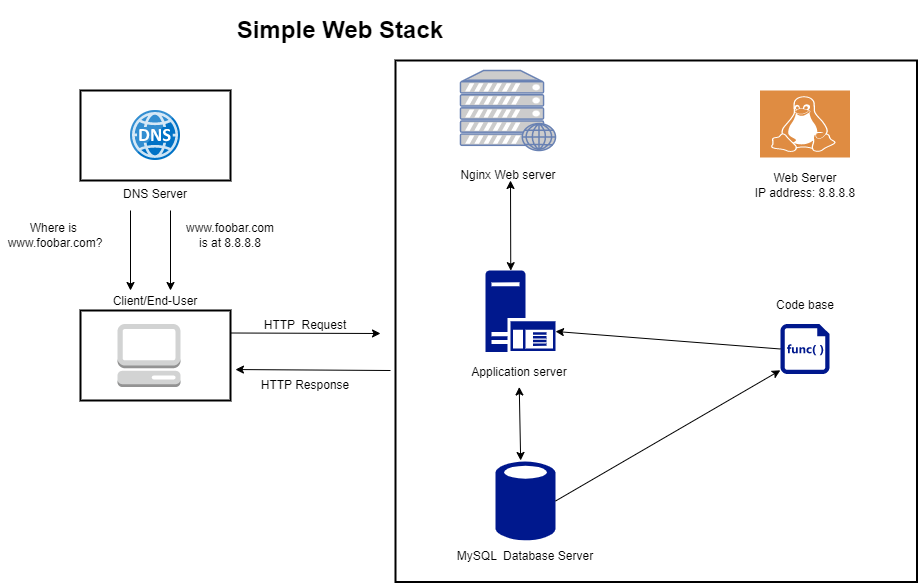

The diagram above was exported from draw.io. Its source (the exported page's mxGraphModel, read from the mxfile embedded in the PNG):
<mxGraphModel dx="1120" dy="476" grid="1" gridSize="10" guides="1" tooltips="1" connect="1" arrows="1" fold="1" page="1" pageScale="1" pageWidth="850" pageHeight="1100" math="0" shadow="0">
  <root>
    <mxCell id="0" />
    <mxCell id="1" parent="0" />
    <mxCell id="HDGfjLdAFSU-dVrvmqdY-1" value="&lt;h1&gt;Simple Web Stack&lt;/h1&gt;" style="text;html=1;strokeColor=none;fillColor=none;spacing=5;spacingTop=-20;whiteSpace=wrap;overflow=hidden;rounded=0;align=center;" vertex="1" parent="1">
      <mxGeometry x="40" y="40" width="660" height="40" as="geometry" />
    </mxCell>
    <mxCell id="HDGfjLdAFSU-dVrvmqdY-2" value="DNS Server" style="strokeWidth=2;dashed=0;align=center;fontSize=12;shape=rect;verticalLabelPosition=bottom;verticalAlign=top;fillColor=#FFFFFF;" vertex="1" parent="1">
      <mxGeometry x="110" y="120" width="150" height="90" as="geometry" />
    </mxCell>
    <mxCell id="HDGfjLdAFSU-dVrvmqdY-3" value="" style="image;sketch=0;aspect=fixed;html=1;points=[];align=center;fontSize=12;image=img/lib/mscae/DNS.svg;" vertex="1" parent="1">
      <mxGeometry x="160" y="140" width="50" height="50" as="geometry" />
    </mxCell>
    <mxCell id="HDGfjLdAFSU-dVrvmqdY-5" value="" style="edgeStyle=none;orthogonalLoop=1;jettySize=auto;html=1;rounded=0;" edge="1" parent="1">
      <mxGeometry width="80" relative="1" as="geometry">
        <mxPoint x="160" y="240" as="sourcePoint" />
        <mxPoint x="160" y="320" as="targetPoint" />
        <Array as="points" />
      </mxGeometry>
    </mxCell>
    <mxCell id="HDGfjLdAFSU-dVrvmqdY-6" value="" style="edgeStyle=none;orthogonalLoop=1;jettySize=auto;html=1;rounded=0;" edge="1" parent="1">
      <mxGeometry width="80" relative="1" as="geometry">
        <mxPoint x="200" y="240" as="sourcePoint" />
        <mxPoint x="200" y="320" as="targetPoint" />
        <Array as="points" />
      </mxGeometry>
    </mxCell>
    <mxCell id="HDGfjLdAFSU-dVrvmqdY-7" value="Client/End-User" style="strokeWidth=2;dashed=0;align=center;fontSize=12;shape=rect;verticalLabelPosition=top;verticalAlign=bottom;fillColor=#FFFFFF;labelPosition=center;" vertex="1" parent="1">
      <mxGeometry x="110" y="340" width="150" height="90" as="geometry" />
    </mxCell>
    <mxCell id="HDGfjLdAFSU-dVrvmqdY-8" value="" style="outlineConnect=0;dashed=0;verticalLabelPosition=bottom;verticalAlign=top;align=center;html=1;shape=mxgraph.aws3.management_console;fillColor=#D2D3D3;gradientColor=none;" vertex="1" parent="1">
      <mxGeometry x="147" y="353.5" width="63" height="63" as="geometry" />
    </mxCell>
    <mxCell id="HDGfjLdAFSU-dVrvmqdY-9" value="Where is&amp;nbsp;&lt;br&gt;www.foobar.com?" style="text;strokeColor=none;align=center;fillColor=none;html=1;verticalAlign=middle;whiteSpace=wrap;rounded=0;" vertex="1" parent="1">
      <mxGeometry x="30" y="250" width="110" height="30" as="geometry" />
    </mxCell>
    <mxCell id="HDGfjLdAFSU-dVrvmqdY-10" value="www.foobar.com&lt;br&gt;is at 8.8.8.8" style="text;strokeColor=none;align=center;fillColor=none;html=1;verticalAlign=middle;whiteSpace=wrap;rounded=0;" vertex="1" parent="1">
      <mxGeometry x="200" y="250" width="120" height="30" as="geometry" />
    </mxCell>
    <mxCell id="HDGfjLdAFSU-dVrvmqdY-11" value="" style="endArrow=classic;html=1;rounded=0;exitX=1;exitY=0.25;exitDx=0;exitDy=0;" edge="1" parent="1" source="HDGfjLdAFSU-dVrvmqdY-7">
      <mxGeometry width="50" height="50" relative="1" as="geometry">
        <mxPoint x="400" y="340" as="sourcePoint" />
        <mxPoint x="410" y="363" as="targetPoint" />
      </mxGeometry>
    </mxCell>
    <mxCell id="HDGfjLdAFSU-dVrvmqdY-12" value="" style="endArrow=classic;html=1;rounded=0;entryX=1.033;entryY=0.656;entryDx=0;entryDy=0;entryPerimeter=0;" edge="1" parent="1" target="HDGfjLdAFSU-dVrvmqdY-7">
      <mxGeometry width="50" height="50" relative="1" as="geometry">
        <mxPoint x="420" y="400" as="sourcePoint" />
        <mxPoint x="280" y="390" as="targetPoint" />
      </mxGeometry>
    </mxCell>
    <mxCell id="HDGfjLdAFSU-dVrvmqdY-13" value="HTTP&amp;nbsp; Request" style="text;strokeColor=none;align=center;fillColor=none;html=1;verticalAlign=middle;whiteSpace=wrap;rounded=0;" vertex="1" parent="1">
      <mxGeometry x="290" y="340" width="90" height="30" as="geometry" />
    </mxCell>
    <mxCell id="HDGfjLdAFSU-dVrvmqdY-14" value="HTTP Response" style="text;strokeColor=none;align=center;fillColor=none;html=1;verticalAlign=middle;whiteSpace=wrap;rounded=0;" vertex="1" parent="1">
      <mxGeometry x="280" y="400" width="110" height="30" as="geometry" />
    </mxCell>
    <mxCell id="HDGfjLdAFSU-dVrvmqdY-15" value="" style="whiteSpace=wrap;html=1;aspect=fixed;strokeWidth=2;" vertex="1" parent="1">
      <mxGeometry x="425" y="90" width="521.5" height="521.5" as="geometry" />
    </mxCell>
    <mxCell id="HDGfjLdAFSU-dVrvmqdY-16" value="" style="fontColor=#0066CC;verticalAlign=top;verticalLabelPosition=bottom;labelPosition=center;align=center;html=1;outlineConnect=0;fillColor=#CCCCCC;strokeColor=#6881B3;gradientColor=none;gradientDirection=north;strokeWidth=2;shape=mxgraph.networks.web_server;" vertex="1" parent="1">
      <mxGeometry x="490" y="100" width="95" height="80" as="geometry" />
    </mxCell>
    <mxCell id="HDGfjLdAFSU-dVrvmqdY-17" value="Nginx Web server" style="text;strokeColor=none;align=center;fillColor=none;html=1;verticalAlign=middle;whiteSpace=wrap;rounded=0;" vertex="1" parent="1">
      <mxGeometry x="478.75" y="190" width="117.5" height="30" as="geometry" />
    </mxCell>
    <mxCell id="HDGfjLdAFSU-dVrvmqdY-18" value="" style="endArrow=classic;startArrow=classic;html=1;rounded=0;exitX=0.221;exitY=0.403;exitDx=0;exitDy=0;exitPerimeter=0;" edge="1" parent="1" source="HDGfjLdAFSU-dVrvmqdY-15">
      <mxGeometry width="50" height="50" relative="1" as="geometry">
        <mxPoint x="520" y="410" as="sourcePoint" />
        <mxPoint x="540" y="210" as="targetPoint" />
        <Array as="points" />
      </mxGeometry>
    </mxCell>
    <mxCell id="HDGfjLdAFSU-dVrvmqdY-19" value="" style="sketch=0;aspect=fixed;pointerEvents=1;shadow=0;dashed=0;html=1;strokeColor=none;labelPosition=center;verticalLabelPosition=bottom;verticalAlign=top;align=center;fillColor=#00188D;shape=mxgraph.mscae.enterprise.application_server" vertex="1" parent="1">
      <mxGeometry x="515" y="300" width="70" height="81.39" as="geometry" />
    </mxCell>
    <mxCell id="HDGfjLdAFSU-dVrvmqdY-20" value="Application server" style="text;strokeColor=none;align=center;fillColor=none;html=1;verticalAlign=middle;whiteSpace=wrap;rounded=0;" vertex="1" parent="1">
      <mxGeometry x="478.75" y="386.5" width="140" height="30" as="geometry" />
    </mxCell>
    <mxCell id="HDGfjLdAFSU-dVrvmqdY-21" value="" style="endArrow=classic;startArrow=classic;html=1;rounded=0;entryX=0.5;entryY=1;entryDx=0;entryDy=0;exitX=0.24;exitY=0.767;exitDx=0;exitDy=0;exitPerimeter=0;" edge="1" parent="1" source="HDGfjLdAFSU-dVrvmqdY-15" target="HDGfjLdAFSU-dVrvmqdY-20">
      <mxGeometry width="50" height="50" relative="1" as="geometry">
        <mxPoint x="400" y="450" as="sourcePoint" />
        <mxPoint x="450" y="400" as="targetPoint" />
      </mxGeometry>
    </mxCell>
    <mxCell id="HDGfjLdAFSU-dVrvmqdY-22" value="" style="sketch=0;aspect=fixed;pointerEvents=1;shadow=0;dashed=0;html=1;strokeColor=none;labelPosition=center;verticalLabelPosition=bottom;verticalAlign=top;align=center;fillColor=#00188D;shape=mxgraph.mscae.enterprise.database_generic" vertex="1" parent="1">
      <mxGeometry x="525" y="490" width="60" height="81.08" as="geometry" />
    </mxCell>
    <mxCell id="HDGfjLdAFSU-dVrvmqdY-23" value="MySQL&amp;nbsp; Database Server" style="text;strokeColor=none;align=center;fillColor=none;html=1;verticalAlign=middle;whiteSpace=wrap;rounded=0;" vertex="1" parent="1">
      <mxGeometry x="455" y="571.08" width="200" height="30" as="geometry" />
    </mxCell>
    <mxCell id="HDGfjLdAFSU-dVrvmqdY-24" value="" style="endArrow=classic;html=1;rounded=0;entryX=0.738;entryY=0.594;entryDx=0;entryDy=0;entryPerimeter=0;exitX=1;exitY=0.5;exitDx=0;exitDy=0;exitPerimeter=0;" edge="1" parent="1" source="HDGfjLdAFSU-dVrvmqdY-22" target="HDGfjLdAFSU-dVrvmqdY-15">
      <mxGeometry width="50" height="50" relative="1" as="geometry">
        <mxPoint x="260" y="480" as="sourcePoint" />
        <mxPoint x="427" y="343" as="targetPoint" />
        <Array as="points" />
      </mxGeometry>
    </mxCell>
    <mxCell id="HDGfjLdAFSU-dVrvmqdY-25" value="" style="sketch=0;aspect=fixed;pointerEvents=1;shadow=0;dashed=0;html=1;strokeColor=none;labelPosition=center;verticalLabelPosition=bottom;verticalAlign=top;align=center;fillColor=#00188D;shape=mxgraph.mscae.enterprise.code_file" vertex="1" parent="1">
      <mxGeometry x="810" y="353.5" width="49" height="50" as="geometry" />
    </mxCell>
    <mxCell id="HDGfjLdAFSU-dVrvmqdY-26" value="Code base" style="text;strokeColor=none;align=center;fillColor=none;html=1;verticalAlign=middle;whiteSpace=wrap;rounded=0;" vertex="1" parent="1">
      <mxGeometry x="801.75" y="320" width="65.5" height="30" as="geometry" />
    </mxCell>
    <mxCell id="HDGfjLdAFSU-dVrvmqdY-27" value="" style="endArrow=classic;html=1;rounded=0;exitX=0;exitY=0.5;exitDx=0;exitDy=0;exitPerimeter=0;entryX=1;entryY=0.749;entryDx=0;entryDy=0;entryPerimeter=0;" edge="1" parent="1" source="HDGfjLdAFSU-dVrvmqdY-25" target="HDGfjLdAFSU-dVrvmqdY-19">
      <mxGeometry width="50" height="50" relative="1" as="geometry">
        <mxPoint x="240" y="600" as="sourcePoint" />
        <mxPoint x="150" y="530" as="targetPoint" />
        <Array as="points" />
      </mxGeometry>
    </mxCell>
    <mxCell id="HDGfjLdAFSU-dVrvmqdY-28" value="" style="sketch=0;pointerEvents=1;shadow=0;dashed=0;html=1;strokeColor=none;fillColor=#DF8C42;labelPosition=center;verticalLabelPosition=bottom;verticalAlign=top;align=center;outlineConnect=0;shape=mxgraph.veeam2.linux;" vertex="1" parent="1">
      <mxGeometry x="789.5" y="120" width="90" height="67" as="geometry" />
    </mxCell>
    <mxCell id="HDGfjLdAFSU-dVrvmqdY-29" value="Web Server&lt;br&gt;IP address: 8.8.8.8" style="text;strokeColor=none;align=center;fillColor=none;html=1;verticalAlign=middle;whiteSpace=wrap;rounded=0;" vertex="1" parent="1">
      <mxGeometry x="734.5" y="200" width="200" height="30" as="geometry" />
    </mxCell>
  </root>
</mxGraphModel>